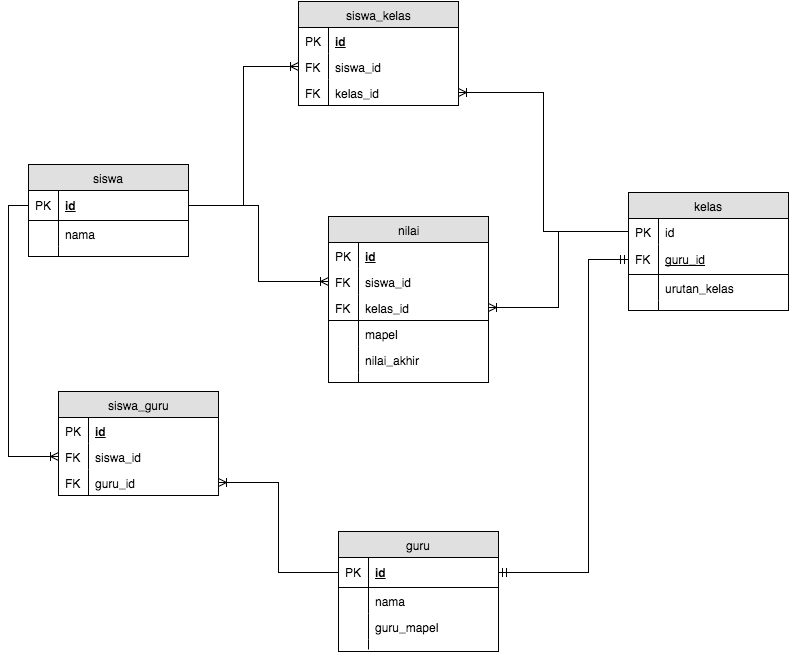

The diagram above was exported from draw.io. Its source (the exported page's mxGraphModel, read from the mxfile embedded in the PNG):
<mxGraphModel dx="840" dy="684" grid="1" gridSize="10" guides="1" tooltips="1" connect="1" arrows="1" fold="1" page="1" pageScale="1" pageWidth="850" pageHeight="1100" background="#ffffff" math="0" shadow="0">
  <root>
    <mxCell id="0" />
    <mxCell id="1" parent="0" />
    <mxCell id="2" value="siswa" style="swimlane;html=1;fontStyle=0;childLayout=stackLayout;horizontal=1;startSize=26;fillColor=#e0e0e0;horizontalStack=0;resizeParent=1;resizeLast=0;collapsible=1;marginBottom=0;swimlaneFillColor=#ffffff;align=center;" parent="1" vertex="1">
      <mxGeometry x="30" y="423" width="160" height="92" as="geometry" />
    </mxCell>
    <mxCell id="3" value="id" style="shape=partialRectangle;top=0;left=0;right=0;bottom=1;html=1;align=left;verticalAlign=middle;fillColor=none;spacingLeft=34;spacingRight=4;whiteSpace=wrap;overflow=hidden;rotatable=0;points=[[0,0.5],[1,0.5]];portConstraint=eastwest;dropTarget=0;fontStyle=5;" parent="2" vertex="1">
      <mxGeometry y="26" width="160" height="30" as="geometry" />
    </mxCell>
    <mxCell id="4" value="PK" style="shape=partialRectangle;top=0;left=0;bottom=0;html=1;fillColor=none;align=left;verticalAlign=middle;spacingLeft=4;spacingRight=4;whiteSpace=wrap;overflow=hidden;rotatable=0;points=[];portConstraint=eastwest;part=1;" parent="3" vertex="1" connectable="0">
      <mxGeometry width="30" height="30" as="geometry" />
    </mxCell>
    <mxCell id="5" value="nama" style="shape=partialRectangle;top=0;left=0;right=0;bottom=0;html=1;align=left;verticalAlign=top;fillColor=none;spacingLeft=34;spacingRight=4;whiteSpace=wrap;overflow=hidden;rotatable=0;points=[[0,0.5],[1,0.5]];portConstraint=eastwest;dropTarget=0;" parent="2" vertex="1">
      <mxGeometry y="56" width="160" height="26" as="geometry" />
    </mxCell>
    <mxCell id="6" value="" style="shape=partialRectangle;top=0;left=0;bottom=0;html=1;fillColor=none;align=left;verticalAlign=top;spacingLeft=4;spacingRight=4;whiteSpace=wrap;overflow=hidden;rotatable=0;points=[];portConstraint=eastwest;part=1;" parent="5" vertex="1" connectable="0">
      <mxGeometry width="30" height="26" as="geometry" />
    </mxCell>
    <mxCell id="11" value="" style="shape=partialRectangle;top=0;left=0;right=0;bottom=0;html=1;align=left;verticalAlign=top;fillColor=none;spacingLeft=34;spacingRight=4;whiteSpace=wrap;overflow=hidden;rotatable=0;points=[[0,0.5],[1,0.5]];portConstraint=eastwest;dropTarget=0;" parent="2" vertex="1">
      <mxGeometry y="82" width="160" height="10" as="geometry" />
    </mxCell>
    <mxCell id="12" value="" style="shape=partialRectangle;top=0;left=0;bottom=0;html=1;fillColor=none;align=left;verticalAlign=top;spacingLeft=4;spacingRight=4;whiteSpace=wrap;overflow=hidden;rotatable=0;points=[];portConstraint=eastwest;part=1;" parent="11" vertex="1" connectable="0">
      <mxGeometry width="30" height="10" as="geometry" />
    </mxCell>
    <mxCell id="23" value="kelas" style="swimlane;html=1;fontStyle=0;childLayout=stackLayout;horizontal=1;startSize=26;fillColor=#e0e0e0;horizontalStack=0;resizeParent=1;resizeLast=0;collapsible=1;marginBottom=0;swimlaneFillColor=#ffffff;align=center;" parent="1" vertex="1">
      <mxGeometry x="630" y="451" width="160" height="118" as="geometry" />
    </mxCell>
    <mxCell id="180" value="id" style="shape=partialRectangle;top=0;left=0;right=0;bottom=0;html=1;align=left;verticalAlign=top;fillColor=none;spacingLeft=34;spacingRight=4;whiteSpace=wrap;overflow=hidden;rotatable=0;points=[[0,0.5],[1,0.5]];portConstraint=eastwest;dropTarget=0;" vertex="1" parent="23">
      <mxGeometry y="26" width="160" height="26" as="geometry" />
    </mxCell>
    <mxCell id="181" value="PK" style="shape=partialRectangle;top=0;left=0;bottom=0;html=1;fillColor=none;align=left;verticalAlign=top;spacingLeft=4;spacingRight=4;whiteSpace=wrap;overflow=hidden;rotatable=0;points=[];portConstraint=eastwest;part=1;" vertex="1" connectable="0" parent="180">
      <mxGeometry width="30" height="26" as="geometry" />
    </mxCell>
    <mxCell id="24" value="&lt;span style=&quot;font-weight: normal&quot;&gt;guru_id&lt;/span&gt;" style="shape=partialRectangle;top=0;left=0;right=0;bottom=1;html=1;align=left;verticalAlign=middle;fillColor=none;spacingLeft=34;spacingRight=4;whiteSpace=wrap;overflow=hidden;rotatable=0;points=[[0,0.5],[1,0.5]];portConstraint=eastwest;dropTarget=0;fontStyle=5;" parent="23" vertex="1">
      <mxGeometry y="52" width="160" height="30" as="geometry" />
    </mxCell>
    <mxCell id="25" value="FK" style="shape=partialRectangle;top=0;left=0;bottom=0;html=1;fillColor=none;align=left;verticalAlign=middle;spacingLeft=4;spacingRight=4;whiteSpace=wrap;overflow=hidden;rotatable=0;points=[];portConstraint=eastwest;part=1;" parent="24" vertex="1" connectable="0">
      <mxGeometry width="30" height="30" as="geometry" />
    </mxCell>
    <mxCell id="28" value="urutan_kelas" style="shape=partialRectangle;top=0;left=0;right=0;bottom=0;html=1;align=left;verticalAlign=top;fillColor=none;spacingLeft=34;spacingRight=4;whiteSpace=wrap;overflow=hidden;rotatable=0;points=[[0,0.5],[1,0.5]];portConstraint=eastwest;dropTarget=0;" parent="23" vertex="1">
      <mxGeometry y="82" width="160" height="26" as="geometry" />
    </mxCell>
    <mxCell id="29" value="" style="shape=partialRectangle;top=0;left=0;bottom=0;html=1;fillColor=none;align=left;verticalAlign=top;spacingLeft=4;spacingRight=4;whiteSpace=wrap;overflow=hidden;rotatable=0;points=[];portConstraint=eastwest;part=1;" parent="28" vertex="1" connectable="0">
      <mxGeometry width="30" height="26" as="geometry" />
    </mxCell>
    <mxCell id="32" value="" style="shape=partialRectangle;top=0;left=0;right=0;bottom=0;html=1;align=left;verticalAlign=top;fillColor=none;spacingLeft=34;spacingRight=4;whiteSpace=wrap;overflow=hidden;rotatable=0;points=[[0,0.5],[1,0.5]];portConstraint=eastwest;dropTarget=0;" parent="23" vertex="1">
      <mxGeometry y="108" width="160" height="10" as="geometry" />
    </mxCell>
    <mxCell id="33" value="" style="shape=partialRectangle;top=0;left=0;bottom=0;html=1;fillColor=none;align=left;verticalAlign=top;spacingLeft=4;spacingRight=4;whiteSpace=wrap;overflow=hidden;rotatable=0;points=[];portConstraint=eastwest;part=1;" parent="32" vertex="1" connectable="0">
      <mxGeometry width="30" height="10" as="geometry" />
    </mxCell>
    <mxCell id="34" value="guru" style="swimlane;html=1;fontStyle=0;childLayout=stackLayout;horizontal=1;startSize=26;fillColor=#e0e0e0;horizontalStack=0;resizeParent=1;resizeLast=0;collapsible=1;marginBottom=0;swimlaneFillColor=#ffffff;align=center;" parent="1" vertex="1">
      <mxGeometry x="340" y="790" width="160" height="120" as="geometry" />
    </mxCell>
    <mxCell id="35" value="id" style="shape=partialRectangle;top=0;left=0;right=0;bottom=1;html=1;align=left;verticalAlign=middle;fillColor=none;spacingLeft=34;spacingRight=4;whiteSpace=wrap;overflow=hidden;rotatable=0;points=[[0,0.5],[1,0.5]];portConstraint=eastwest;dropTarget=0;fontStyle=5;" parent="34" vertex="1">
      <mxGeometry y="26" width="160" height="30" as="geometry" />
    </mxCell>
    <mxCell id="36" value="PK" style="shape=partialRectangle;top=0;left=0;bottom=0;html=1;fillColor=none;align=left;verticalAlign=middle;spacingLeft=4;spacingRight=4;whiteSpace=wrap;overflow=hidden;rotatable=0;points=[];portConstraint=eastwest;part=1;" parent="35" vertex="1" connectable="0">
      <mxGeometry width="30" height="30" as="geometry" />
    </mxCell>
    <mxCell id="37" value="nama" style="shape=partialRectangle;top=0;left=0;right=0;bottom=0;html=1;align=left;verticalAlign=top;fillColor=none;spacingLeft=34;spacingRight=4;whiteSpace=wrap;overflow=hidden;rotatable=0;points=[[0,0.5],[1,0.5]];portConstraint=eastwest;dropTarget=0;" parent="34" vertex="1">
      <mxGeometry y="56" width="160" height="26" as="geometry" />
    </mxCell>
    <mxCell id="38" value="" style="shape=partialRectangle;top=0;left=0;bottom=0;html=1;fillColor=none;align=left;verticalAlign=top;spacingLeft=4;spacingRight=4;whiteSpace=wrap;overflow=hidden;rotatable=0;points=[];portConstraint=eastwest;part=1;" parent="37" vertex="1" connectable="0">
      <mxGeometry width="30" height="26" as="geometry" />
    </mxCell>
    <mxCell id="135" value="guru_mapel" style="shape=partialRectangle;top=0;left=0;right=0;bottom=0;html=1;align=left;verticalAlign=top;fillColor=none;spacingLeft=34;spacingRight=4;whiteSpace=wrap;overflow=hidden;rotatable=0;points=[[0,0.5],[1,0.5]];portConstraint=eastwest;dropTarget=0;" parent="34" vertex="1">
      <mxGeometry y="82" width="160" height="26" as="geometry" />
    </mxCell>
    <mxCell id="136" value="" style="shape=partialRectangle;top=0;left=0;bottom=0;html=1;fillColor=none;align=left;verticalAlign=top;spacingLeft=4;spacingRight=4;whiteSpace=wrap;overflow=hidden;rotatable=0;points=[];portConstraint=eastwest;part=1;" parent="135" vertex="1" connectable="0">
      <mxGeometry width="30" height="26" as="geometry" />
    </mxCell>
    <mxCell id="43" value="" style="shape=partialRectangle;top=0;left=0;right=0;bottom=0;html=1;align=left;verticalAlign=top;fillColor=none;spacingLeft=34;spacingRight=4;whiteSpace=wrap;overflow=hidden;rotatable=0;points=[[0,0.5],[1,0.5]];portConstraint=eastwest;dropTarget=0;" parent="34" vertex="1">
      <mxGeometry y="108" width="160" height="10" as="geometry" />
    </mxCell>
    <mxCell id="44" value="" style="shape=partialRectangle;top=0;left=0;bottom=0;html=1;fillColor=none;align=left;verticalAlign=top;spacingLeft=4;spacingRight=4;whiteSpace=wrap;overflow=hidden;rotatable=0;points=[];portConstraint=eastwest;part=1;" parent="43" vertex="1" connectable="0">
      <mxGeometry width="30" height="10" as="geometry" />
    </mxCell>
    <mxCell id="66" value="siswa_kelas" style="swimlane;html=1;fontStyle=0;childLayout=stackLayout;horizontal=1;startSize=26;fillColor=#e0e0e0;horizontalStack=0;resizeParent=1;resizeLast=0;collapsible=1;marginBottom=0;swimlaneFillColor=#ffffff;align=center;" parent="1" vertex="1">
      <mxGeometry x="300" y="260" width="160" height="104" as="geometry" />
    </mxCell>
    <mxCell id="149" value="&lt;b&gt;&lt;u&gt;id&lt;/u&gt;&lt;/b&gt;" style="shape=partialRectangle;top=0;left=0;right=0;bottom=0;html=1;align=left;verticalAlign=top;fillColor=none;spacingLeft=34;spacingRight=4;whiteSpace=wrap;overflow=hidden;rotatable=0;points=[[0,0.5],[1,0.5]];portConstraint=eastwest;dropTarget=0;" parent="66" vertex="1">
      <mxGeometry y="26" width="160" height="26" as="geometry" />
    </mxCell>
    <mxCell id="150" value="PK" style="shape=partialRectangle;top=0;left=0;bottom=0;html=1;fillColor=none;align=left;verticalAlign=top;spacingLeft=4;spacingRight=4;whiteSpace=wrap;overflow=hidden;rotatable=0;points=[];portConstraint=eastwest;part=1;" parent="149" vertex="1" connectable="0">
      <mxGeometry width="30" height="26" as="geometry" />
    </mxCell>
    <mxCell id="152" value="siswa_id" style="shape=partialRectangle;top=0;left=0;right=0;bottom=0;html=1;align=left;verticalAlign=top;fillColor=none;spacingLeft=34;spacingRight=4;whiteSpace=wrap;overflow=hidden;rotatable=0;points=[[0,0.5],[1,0.5]];portConstraint=eastwest;dropTarget=0;" parent="66" vertex="1">
      <mxGeometry y="52" width="160" height="26" as="geometry" />
    </mxCell>
    <mxCell id="153" value="FK" style="shape=partialRectangle;top=0;left=0;bottom=0;html=1;fillColor=none;align=left;verticalAlign=top;spacingLeft=4;spacingRight=4;whiteSpace=wrap;overflow=hidden;rotatable=0;points=[];portConstraint=eastwest;part=1;" parent="152" vertex="1" connectable="0">
      <mxGeometry width="30" height="26" as="geometry" />
    </mxCell>
    <mxCell id="93" value="kelas_id" style="shape=partialRectangle;top=0;left=0;right=0;bottom=0;html=1;align=left;verticalAlign=top;fillColor=none;spacingLeft=34;spacingRight=4;whiteSpace=wrap;overflow=hidden;rotatable=0;points=[[0,0.5],[1,0.5]];portConstraint=eastwest;dropTarget=0;" parent="66" vertex="1">
      <mxGeometry y="78" width="160" height="26" as="geometry" />
    </mxCell>
    <mxCell id="94" value="FK" style="shape=partialRectangle;top=0;left=0;bottom=0;html=1;fillColor=none;align=left;verticalAlign=top;spacingLeft=4;spacingRight=4;whiteSpace=wrap;overflow=hidden;rotatable=0;points=[];portConstraint=eastwest;part=1;" parent="93" vertex="1" connectable="0">
      <mxGeometry width="30" height="26" as="geometry" />
    </mxCell>
    <mxCell id="111" style="edgeStyle=orthogonalEdgeStyle;rounded=0;html=1;exitX=1;exitY=0.5;entryX=0;entryY=0.5;startArrow=none;startFill=0;endArrow=ERoneToMany;endFill=0;jettySize=auto;orthogonalLoop=1;" parent="1" source="3" target="152" edge="1">
      <mxGeometry relative="1" as="geometry">
        <mxPoint x="300" y="357" as="targetPoint" />
        <Array as="points">
          <mxPoint x="245" y="464" />
          <mxPoint x="245" y="325" />
        </Array>
      </mxGeometry>
    </mxCell>
    <mxCell id="116" value="siswa_guru" style="swimlane;html=1;fontStyle=0;childLayout=stackLayout;horizontal=1;startSize=26;fillColor=#e0e0e0;horizontalStack=0;resizeParent=1;resizeLast=0;collapsible=1;marginBottom=0;swimlaneFillColor=#ffffff;align=center;" parent="1" vertex="1">
      <mxGeometry x="60" y="650" width="160" height="104" as="geometry" />
    </mxCell>
    <mxCell id="166" value="&lt;u&gt;&lt;b&gt;id&lt;/b&gt;&lt;/u&gt;" style="shape=partialRectangle;top=0;left=0;right=0;bottom=0;html=1;align=left;verticalAlign=top;fillColor=none;spacingLeft=34;spacingRight=4;whiteSpace=wrap;overflow=hidden;rotatable=0;points=[[0,0.5],[1,0.5]];portConstraint=eastwest;dropTarget=0;" parent="116" vertex="1">
      <mxGeometry y="26" width="160" height="26" as="geometry" />
    </mxCell>
    <mxCell id="167" value="PK" style="shape=partialRectangle;top=0;left=0;bottom=0;html=1;fillColor=none;align=left;verticalAlign=top;spacingLeft=4;spacingRight=4;whiteSpace=wrap;overflow=hidden;rotatable=0;points=[];portConstraint=eastwest;part=1;" parent="166" vertex="1" connectable="0">
      <mxGeometry width="30" height="26" as="geometry" />
    </mxCell>
    <mxCell id="164" value="siswa_id" style="shape=partialRectangle;top=0;left=0;right=0;bottom=0;html=1;align=left;verticalAlign=top;fillColor=none;spacingLeft=34;spacingRight=4;whiteSpace=wrap;overflow=hidden;rotatable=0;points=[[0,0.5],[1,0.5]];portConstraint=eastwest;dropTarget=0;" parent="116" vertex="1">
      <mxGeometry y="52" width="160" height="26" as="geometry" />
    </mxCell>
    <mxCell id="165" value="FK" style="shape=partialRectangle;top=0;left=0;bottom=0;html=1;fillColor=none;align=left;verticalAlign=top;spacingLeft=4;spacingRight=4;whiteSpace=wrap;overflow=hidden;rotatable=0;points=[];portConstraint=eastwest;part=1;" parent="164" vertex="1" connectable="0">
      <mxGeometry width="30" height="26" as="geometry" />
    </mxCell>
    <mxCell id="162" value="guru_id" style="shape=partialRectangle;top=0;left=0;right=0;bottom=0;html=1;align=left;verticalAlign=top;fillColor=none;spacingLeft=34;spacingRight=4;whiteSpace=wrap;overflow=hidden;rotatable=0;points=[[0,0.5],[1,0.5]];portConstraint=eastwest;dropTarget=0;" parent="116" vertex="1">
      <mxGeometry y="78" width="160" height="26" as="geometry" />
    </mxCell>
    <mxCell id="163" value="FK" style="shape=partialRectangle;top=0;left=0;bottom=0;html=1;fillColor=none;align=left;verticalAlign=top;spacingLeft=4;spacingRight=4;whiteSpace=wrap;overflow=hidden;rotatable=0;points=[];portConstraint=eastwest;part=1;" parent="162" vertex="1" connectable="0">
      <mxGeometry width="30" height="26" as="geometry" />
    </mxCell>
    <mxCell id="132" style="edgeStyle=orthogonalEdgeStyle;rounded=0;html=1;exitX=0;exitY=0.5;startArrow=none;startFill=0;endArrow=ERoneToMany;endFill=0;jettySize=auto;orthogonalLoop=1;entryX=1;entryY=0.5;" parent="1" source="35" target="162" edge="1">
      <mxGeometry relative="1" as="geometry">
        <mxPoint x="220" y="749" as="targetPoint" />
        <Array as="points">
          <mxPoint x="280" y="831" />
          <mxPoint x="280" y="741" />
        </Array>
      </mxGeometry>
    </mxCell>
    <mxCell id="139" value="nilai" style="swimlane;html=1;fontStyle=0;childLayout=stackLayout;horizontal=1;startSize=26;fillColor=#e0e0e0;horizontalStack=0;resizeParent=1;resizeLast=0;collapsible=1;marginBottom=0;swimlaneFillColor=#ffffff;align=center;" parent="1" vertex="1">
      <mxGeometry x="330" y="475" width="160" height="166" as="geometry" />
    </mxCell>
    <mxCell id="175" value="&lt;u&gt;&lt;b&gt;id&lt;/b&gt;&lt;/u&gt;" style="shape=partialRectangle;top=0;left=0;right=0;bottom=0;html=1;align=left;verticalAlign=top;fillColor=none;spacingLeft=34;spacingRight=4;whiteSpace=wrap;overflow=hidden;rotatable=0;points=[[0,0.5],[1,0.5]];portConstraint=eastwest;dropTarget=0;" parent="139" vertex="1">
      <mxGeometry y="26" width="160" height="26" as="geometry" />
    </mxCell>
    <mxCell id="176" value="PK" style="shape=partialRectangle;top=0;left=0;bottom=0;html=1;fillColor=none;align=left;verticalAlign=top;spacingLeft=4;spacingRight=4;whiteSpace=wrap;overflow=hidden;rotatable=0;points=[];portConstraint=eastwest;part=1;" parent="175" vertex="1" connectable="0">
      <mxGeometry width="30" height="26" as="geometry" />
    </mxCell>
    <mxCell id="173" value="siswa_id" style="shape=partialRectangle;top=0;left=0;right=0;bottom=0;html=1;align=left;verticalAlign=top;fillColor=none;spacingLeft=34;spacingRight=4;whiteSpace=wrap;overflow=hidden;rotatable=0;points=[[0,0.5],[1,0.5]];portConstraint=eastwest;dropTarget=0;" parent="139" vertex="1">
      <mxGeometry y="52" width="160" height="26" as="geometry" />
    </mxCell>
    <mxCell id="174" value="FK" style="shape=partialRectangle;top=0;left=0;bottom=0;html=1;fillColor=none;align=left;verticalAlign=top;spacingLeft=4;spacingRight=4;whiteSpace=wrap;overflow=hidden;rotatable=0;points=[];portConstraint=eastwest;part=1;" parent="173" vertex="1" connectable="0">
      <mxGeometry width="30" height="26" as="geometry" />
    </mxCell>
    <mxCell id="177" value="kelas_id" style="shape=partialRectangle;top=0;left=0;right=0;bottom=1;html=1;align=left;verticalAlign=top;fillColor=none;spacingLeft=34;spacingRight=4;whiteSpace=wrap;overflow=hidden;rotatable=0;points=[[0,0.5],[1,0.5]];portConstraint=eastwest;dropTarget=0;" parent="139" vertex="1">
      <mxGeometry y="78" width="160" height="26" as="geometry" />
    </mxCell>
    <mxCell id="178" value="FK" style="shape=partialRectangle;top=0;left=0;bottom=0;html=1;fillColor=none;align=left;verticalAlign=top;spacingLeft=4;spacingRight=4;whiteSpace=wrap;overflow=hidden;rotatable=0;points=[];portConstraint=eastwest;part=1;" parent="177" vertex="1" connectable="0">
      <mxGeometry width="30" height="26" as="geometry" />
    </mxCell>
    <mxCell id="142" value="mapel" style="shape=partialRectangle;top=0;left=0;right=0;bottom=0;html=1;align=left;verticalAlign=top;fillColor=none;spacingLeft=34;spacingRight=4;whiteSpace=wrap;overflow=hidden;rotatable=0;points=[[0,0.5],[1,0.5]];portConstraint=eastwest;dropTarget=0;" parent="139" vertex="1">
      <mxGeometry y="104" width="160" height="26" as="geometry" />
    </mxCell>
    <mxCell id="143" value="" style="shape=partialRectangle;top=0;left=0;bottom=0;html=1;fillColor=none;align=left;verticalAlign=top;spacingLeft=4;spacingRight=4;whiteSpace=wrap;overflow=hidden;rotatable=0;points=[];portConstraint=eastwest;part=1;" parent="142" vertex="1" connectable="0">
      <mxGeometry width="30" height="26" as="geometry" />
    </mxCell>
    <mxCell id="146" value="nilai_akhir" style="shape=partialRectangle;top=0;left=0;right=0;bottom=0;html=1;align=left;verticalAlign=top;fillColor=none;spacingLeft=34;spacingRight=4;whiteSpace=wrap;overflow=hidden;rotatable=0;points=[[0,0.5],[1,0.5]];portConstraint=eastwest;dropTarget=0;" parent="139" vertex="1">
      <mxGeometry y="130" width="160" height="26" as="geometry" />
    </mxCell>
    <mxCell id="147" value="" style="shape=partialRectangle;top=0;left=0;bottom=0;html=1;fillColor=none;align=left;verticalAlign=top;spacingLeft=4;spacingRight=4;whiteSpace=wrap;overflow=hidden;rotatable=0;points=[];portConstraint=eastwest;part=1;" parent="146" vertex="1" connectable="0">
      <mxGeometry width="30" height="26" as="geometry" />
    </mxCell>
    <mxCell id="144" value="" style="shape=partialRectangle;top=0;left=0;right=0;bottom=0;html=1;align=left;verticalAlign=top;fillColor=none;spacingLeft=34;spacingRight=4;whiteSpace=wrap;overflow=hidden;rotatable=0;points=[[0,0.5],[1,0.5]];portConstraint=eastwest;dropTarget=0;" parent="139" vertex="1">
      <mxGeometry y="156" width="160" height="10" as="geometry" />
    </mxCell>
    <mxCell id="145" value="" style="shape=partialRectangle;top=0;left=0;bottom=0;html=1;fillColor=none;align=left;verticalAlign=top;spacingLeft=4;spacingRight=4;whiteSpace=wrap;overflow=hidden;rotatable=0;points=[];portConstraint=eastwest;part=1;" parent="144" vertex="1" connectable="0">
      <mxGeometry width="30" height="10" as="geometry" />
    </mxCell>
    <mxCell id="168" style="edgeStyle=orthogonalEdgeStyle;rounded=0;html=1;exitX=0;exitY=0.5;entryX=0;entryY=0.5;startArrow=none;startFill=0;endArrow=ERoneToMany;endFill=0;jettySize=auto;orthogonalLoop=1;" parent="1" source="3" target="164" edge="1">
      <mxGeometry relative="1" as="geometry" />
    </mxCell>
    <mxCell id="184" style="edgeStyle=orthogonalEdgeStyle;rounded=0;html=1;exitX=1;exitY=0.5;entryX=0;entryY=0.5;startArrow=ERmandOne;startFill=0;endArrow=ERmandOne;endFill=0;jettySize=auto;orthogonalLoop=1;" edge="1" parent="1" source="35" target="24">
      <mxGeometry relative="1" as="geometry">
        <Array as="points">
          <mxPoint x="590" y="831" />
          <mxPoint x="590" y="518" />
        </Array>
      </mxGeometry>
    </mxCell>
    <mxCell id="186" style="edgeStyle=orthogonalEdgeStyle;rounded=0;html=1;exitX=0;exitY=0.5;entryX=1;entryY=0.5;startArrow=none;startFill=0;endArrow=ERoneToMany;endFill=0;jettySize=auto;orthogonalLoop=1;" edge="1" parent="1" source="180" target="93">
      <mxGeometry relative="1" as="geometry" />
    </mxCell>
    <mxCell id="187" style="edgeStyle=orthogonalEdgeStyle;rounded=0;html=1;exitX=1;exitY=0.5;entryX=0;entryY=0.5;startArrow=none;startFill=0;endArrow=ERoneToMany;endFill=0;jettySize=auto;orthogonalLoop=1;" edge="1" parent="1" source="3" target="173">
      <mxGeometry relative="1" as="geometry" />
    </mxCell>
    <mxCell id="188" style="edgeStyle=orthogonalEdgeStyle;rounded=0;html=1;exitX=0;exitY=0.5;entryX=1;entryY=0.5;startArrow=none;startFill=0;endArrow=ERoneToMany;endFill=0;jettySize=auto;orthogonalLoop=1;" edge="1" parent="1" source="180" target="177">
      <mxGeometry relative="1" as="geometry" />
    </mxCell>
  </root>
</mxGraphModel>